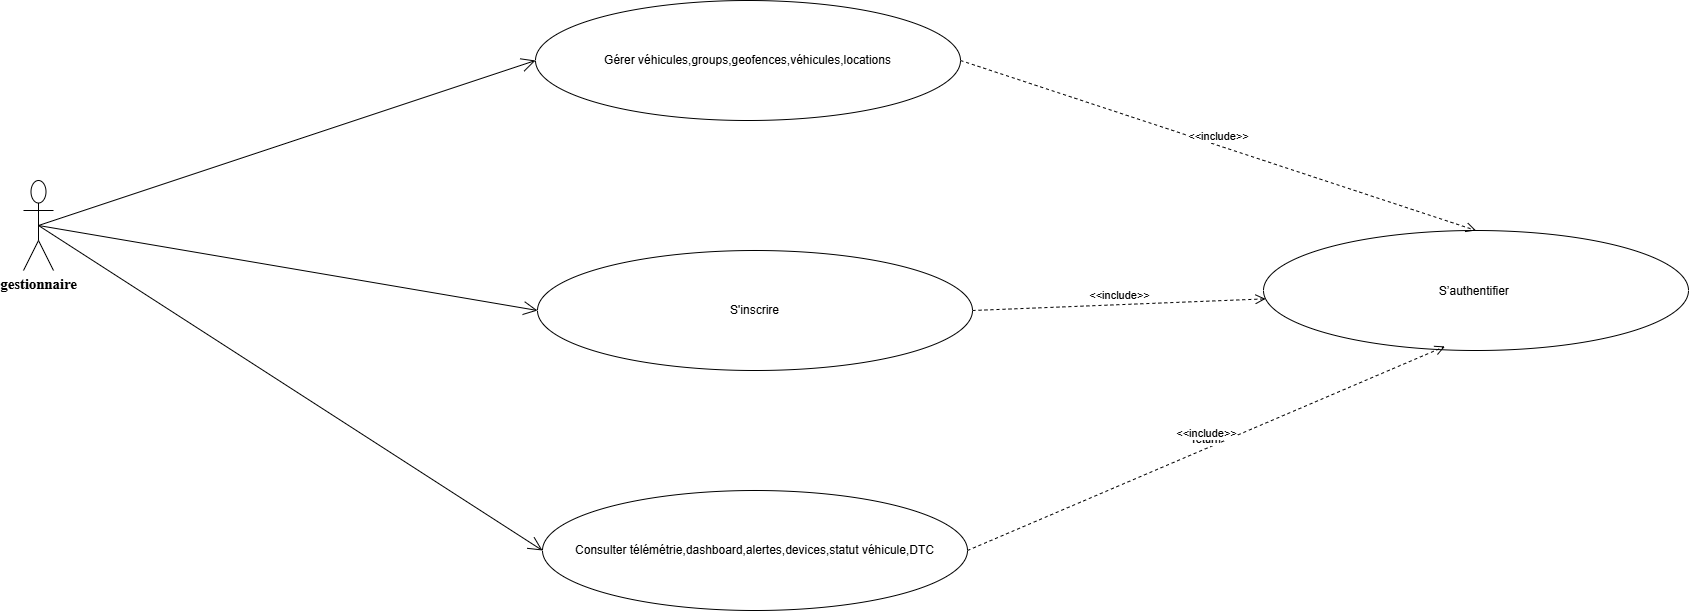

The diagram above was exported from draw.io. Its source (the exported page's mxGraphModel, read from the mxfile embedded in the PNG):
<mxGraphModel dx="2540" dy="1075" grid="1" gridSize="10" guides="1" tooltips="1" connect="1" arrows="1" fold="1" page="1" pageScale="1" pageWidth="827" pageHeight="1169" math="0" shadow="0">
  <root>
    <mxCell id="0" />
    <mxCell id="1" parent="0" />
    <mxCell id="78zefCNAaeMP_jUgPpKg-10" parent="1" style="ellipse;whiteSpace=wrap;html=1;" value="Gérer véhicules,groups,geofences,véhicules,locations" vertex="1">
      <mxGeometry height="120" width="425" x="402" y="320" as="geometry" />
    </mxCell>
    <mxCell id="78zefCNAaeMP_jUgPpKg-13" parent="1" style="ellipse;whiteSpace=wrap;html=1;" value="Consulter télémétrie,dashboard,alertes,devices,statut véhicule,DTC" vertex="1">
      <mxGeometry height="120" width="425" x="409" y="810" as="geometry" />
    </mxCell>
    <mxCell id="78zefCNAaeMP_jUgPpKg-19" parent="1" style="ellipse;whiteSpace=wrap;html=1;" value="S'inscrire" vertex="1">
      <mxGeometry height="120" width="435" x="404" y="570" as="geometry" />
    </mxCell>
    <mxCell id="78zefCNAaeMP_jUgPpKg-40" parent="1" style="ellipse;whiteSpace=wrap;html=1;" value="&lt;p style=&quot;line-height:150%&quot;&gt;S’authentifier&amp;nbsp;&lt;/p&gt;" vertex="1">
      <mxGeometry height="120" width="425" x="1130" y="550" as="geometry" />
    </mxCell>
    <mxCell id="78zefCNAaeMP_jUgPpKg-101" parent="1" style="shape=umlActor;verticalLabelPosition=bottom;verticalAlign=top;html=1;" value="&lt;b&gt;&lt;span style=&quot;font-size:11.0pt;line-height:107%;font-family:&amp;quot;Aptos&amp;quot;,&amp;quot;sans-serif&amp;quot;;&lt;br/&gt;mso-ascii-theme-font:minor-latin;mso-fareast-font-family:Aptos;mso-fareast-theme-font:&lt;br/&gt;minor-latin;mso-hansi-theme-font:minor-latin;mso-bidi-font-family:&amp;quot;Times New Roman&amp;quot;;&lt;br/&gt;mso-bidi-theme-font:minor-bidi;mso-ansi-language:FR;mso-fareast-language:EN-US;&lt;br/&gt;mso-bidi-language:AR-SA&quot;&gt;gestionnaire&lt;/span&gt;&lt;/b&gt;" vertex="1">
      <mxGeometry height="90" width="30" x="-110" y="500" as="geometry" />
    </mxCell>
    <mxCell id="fFIv6qqFRlmLh1h5Z6Hm-2" edge="1" parent="1" source="78zefCNAaeMP_jUgPpKg-101" style="endArrow=open;endFill=1;endSize=12;html=1;rounded=0;entryX=0;entryY=0.5;entryDx=0;entryDy=0;exitX=0.5;exitY=0.5;exitDx=0;exitDy=0;exitPerimeter=0;" target="78zefCNAaeMP_jUgPpKg-10" value="">
      <mxGeometry relative="1" width="160" as="geometry">
        <mxPoint x="530" y="640" as="sourcePoint" />
        <mxPoint x="690" y="640" as="targetPoint" />
      </mxGeometry>
    </mxCell>
    <mxCell id="fFIv6qqFRlmLh1h5Z6Hm-3" edge="1" parent="1" source="78zefCNAaeMP_jUgPpKg-101" style="endArrow=open;endFill=1;endSize=12;html=1;rounded=0;entryX=0;entryY=0.5;entryDx=0;entryDy=0;exitX=0.5;exitY=0.5;exitDx=0;exitDy=0;exitPerimeter=0;" target="78zefCNAaeMP_jUgPpKg-19" value="">
      <mxGeometry relative="1" width="160" as="geometry">
        <mxPoint x="-70" y="570" as="sourcePoint" />
        <mxPoint x="90" y="570" as="targetPoint" />
      </mxGeometry>
    </mxCell>
    <mxCell id="fFIv6qqFRlmLh1h5Z6Hm-4" edge="1" parent="1" source="78zefCNAaeMP_jUgPpKg-101" style="endArrow=open;endFill=1;endSize=12;html=1;rounded=0;entryX=0;entryY=0.5;entryDx=0;entryDy=0;exitX=0.5;exitY=0.5;exitDx=0;exitDy=0;exitPerimeter=0;" target="78zefCNAaeMP_jUgPpKg-13" value="">
      <mxGeometry relative="1" width="160" as="geometry">
        <mxPoint x="30" y="730" as="sourcePoint" />
        <mxPoint x="190" y="730" as="targetPoint" />
      </mxGeometry>
    </mxCell>
    <mxCell id="fFIv6qqFRlmLh1h5Z6Hm-5" edge="1" parent="1" source="78zefCNAaeMP_jUgPpKg-10" style="html=1;verticalAlign=bottom;endArrow=open;dashed=1;endSize=8;curved=0;rounded=0;entryX=0.5;entryY=0;entryDx=0;entryDy=0;exitX=1;exitY=0.5;exitDx=0;exitDy=0;" target="78zefCNAaeMP_jUgPpKg-40" value="&amp;lt;&amp;lt;include&amp;gt;&amp;gt;">
      <mxGeometry relative="1" as="geometry">
        <mxPoint x="1160" y="250" as="sourcePoint" />
        <mxPoint x="570" y="640" as="targetPoint" />
      </mxGeometry>
    </mxCell>
    <mxCell id="fFIv6qqFRlmLh1h5Z6Hm-6" edge="1" parent="1" source="78zefCNAaeMP_jUgPpKg-19" style="html=1;verticalAlign=bottom;endArrow=open;dashed=1;endSize=8;curved=0;rounded=0;exitX=1;exitY=0.5;exitDx=0;exitDy=0;" target="78zefCNAaeMP_jUgPpKg-40" value="&amp;lt;&amp;lt;include&amp;gt;&amp;gt;">
      <mxGeometry relative="1" as="geometry">
        <mxPoint x="650" y="640" as="sourcePoint" />
        <mxPoint x="570" y="640" as="targetPoint" />
      </mxGeometry>
    </mxCell>
    <mxCell id="fFIv6qqFRlmLh1h5Z6Hm-7" edge="1" parent="1" source="78zefCNAaeMP_jUgPpKg-13" style="html=1;verticalAlign=bottom;endArrow=open;dashed=1;endSize=8;curved=0;rounded=0;entryX=0.427;entryY=0.966;entryDx=0;entryDy=0;entryPerimeter=0;exitX=1;exitY=0.5;exitDx=0;exitDy=0;" target="78zefCNAaeMP_jUgPpKg-40" value="return">
      <mxGeometry relative="1" as="geometry">
        <mxPoint x="650" y="640" as="sourcePoint" />
        <mxPoint x="570" y="640" as="targetPoint" />
      </mxGeometry>
    </mxCell>
    <mxCell id="reVtZ4ZQ38r9S-BH_t2b-1" connectable="0" parent="fFIv6qqFRlmLh1h5Z6Hm-7" style="edgeLabel;html=1;align=center;verticalAlign=middle;resizable=0;points=[];" value="&amp;lt;&amp;lt;include&amp;gt;&amp;gt;" vertex="1">
      <mxGeometry relative="1" x="0.0221" y="15" as="geometry">
        <mxPoint as="offset" />
      </mxGeometry>
    </mxCell>
  </root>
</mxGraphModel>